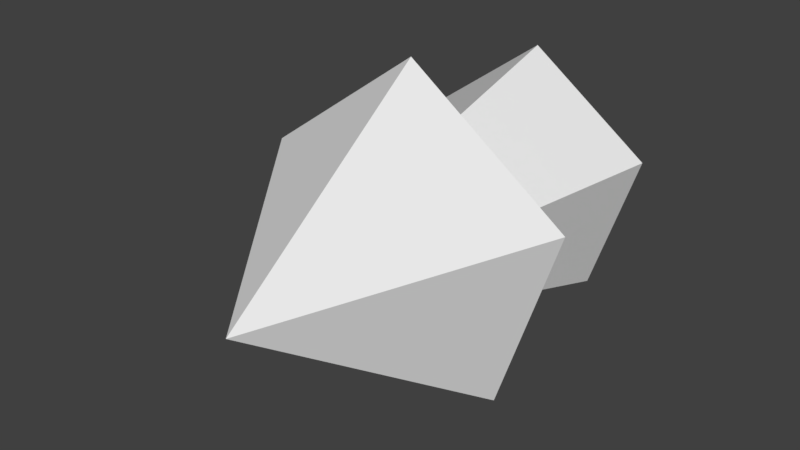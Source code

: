 # Source: arrow.blend  (saved by Blender 2.78.0; exported with 4.5.12 LTS)
import bpy
from mathutils import Matrix  # noqa: F401  (used for matrix-valued properties, if any)

bpy.ops.wm.read_factory_settings(use_empty=True)
scene = bpy.context.scene
scene.name = 'Scene'

# ---- collections
col_collection_1 = bpy.data.collections.new('Collection 1'); scene.collection.children.link(col_collection_1)

# ---- world
world_world = bpy.data.worlds.new('World'); scene.world = world_world
world_world.color = (0.05088, 0.05088, 0.05088)
world_world.use_sun_shadow = False
world_world.sun_shadow_jitter_overblur = 0.0
world_world.cycles.sampling_method = 'MANUAL'

# ---- meshes
me_circle = bpy.data.meshes.new('Circle')
me_circle.from_pydata([(1.776e-15, 0.0, 1.0), (-0.9511, 0.0, 0.309), (-0.5878, 5.96e-08, -0.809), (0.5878, 5.96e-08, -0.809), (0.9511, 0.0, 0.309), (0.0, -1.324, 0.0), (7.859e-16, 0.0, 0.4424), (-0.4208, 0.0, 0.1367), (-0.26, 2.637e-08, -0.3579), (0.26, 2.637e-08, -0.3579), (0.4208, 0.0, 0.1367), (1.373e-15, 1.153, 0.7729), (-0.7351, 1.153, 0.2388), (-0.4543, 1.153, -0.6253), (0.4543, 1.153, -0.6253), (0.7351, 1.153, 0.2388)], [], [(2, 5, 1), (0, 5, 4), (3, 5, 2), (1, 5, 0), (4, 5, 3), (1, 7, 8, 2), (4, 10, 6, 0), (2, 8, 9, 3), (0, 6, 7, 1), (3, 9, 10, 4), (10, 15, 11, 6), (8, 13, 14, 9), (6, 11, 12, 7), (9, 14, 15, 10), (7, 12, 13, 8), (12, 11, 15, 14, 13)])
me_circle.use_remesh_preserve_volume = False
me_circle.use_remesh_preserve_attributes = False
me_circle.use_mirror_vertex_groups = False
me_circle.update()

# ---- objects
ob_circle = bpy.data.objects.new('Circle', me_circle)

# ---- transforms, parenting, visibility, modifiers, constraints
ob_circle.location = (0.0, 0.0, 0.0)
ob_circle.lineart.crease_threshold = 0.0

# ---- collection membership
col_collection_1.objects.link(ob_circle)

# ---- scene / render settings (as saved in the file)
scene.frame_start = 1; scene.frame_end = 250; scene.frame_set(1)
scene.render.engine = 'BLENDER_EEVEE_NEXT'
scene.render.resolution_percentage = 50
scene.render.dither_intensity = 0.0
scene.cycles.use_denoising = False
scene.cycles.samples = 128
scene.cycles.sampling_pattern = 'TABULATED_SOBOL'
scene.cycles.light_sampling_threshold = 0.0
scene.cycles.use_adaptive_sampling = False
scene.cycles.use_light_tree = False
scene.cycles.blur_glossy = 0.0
scene.cycles.sample_clamp_indirect = 0.0
scene.view_settings.view_transform = 'Standard'
bpy.context.view_layer.update()

# ---- added for rendering (the .blend has no active camera and no usable light): camera, sun
cam_auto = bpy.data.cameras.new('AutoCamera')
cam_auto.lens = 50.0
cam_auto.sensor_width = 36.0
cam_auto.clip_end = 1000.0
ob_auto_camera = bpy.data.objects.new('AutoCamera', cam_auto)
scene.collection.objects.link(ob_auto_camera)
ob_auto_camera.location = (3.33971, -4.09316, 2.76726)
ob_auto_camera.rotation_euler = (1.09748, -7.21219e-08, 0.694738)
scene.camera = ob_auto_camera
light_auto_sun = bpy.data.lights.new('AutoSun', 'SUN')
light_auto_sun.energy = 3.0
light_auto_sun.angle = 0.0523599
ob_auto_sun = bpy.data.objects.new('AutoSun', light_auto_sun)
scene.collection.objects.link(ob_auto_sun)
ob_auto_sun.rotation_euler = (0.872665, 0.174533, 0.523599)
bpy.context.view_layer.update()
